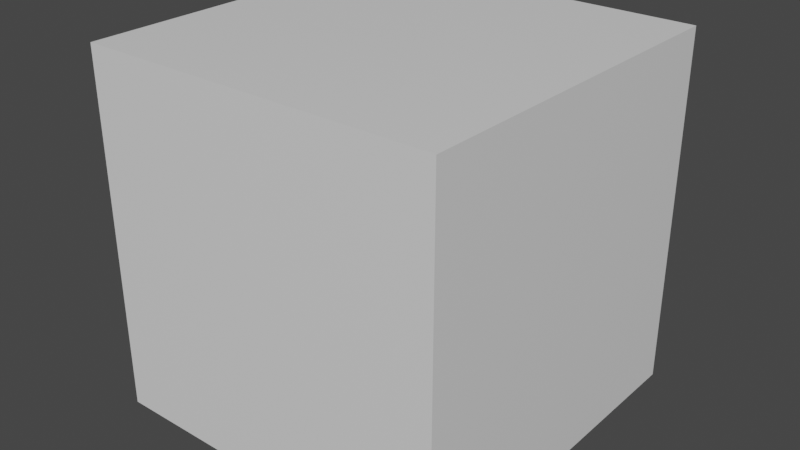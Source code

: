 # Source: slab_duplicateMe_star.blend  (saved by Blender 2.92.15; exported with 4.5.12 LTS)
import bpy
from mathutils import Matrix  # noqa: F401  (used for matrix-valued properties, if any)

bpy.ops.wm.read_factory_settings(use_empty=True)
scene = bpy.context.scene
scene.name = 'Scene'

# ---- collections
col_collection = bpy.data.collections.new('Collection'); scene.collection.children.link(col_collection)

# ---- materials (node trees are filled in below, after node groups)
mat_material = bpy.data.materials.new('Material')
mat_material.alpha_threshold = 0.0
mat_material.use_transparent_shadow = False
mat_material.line_color = (0.0, 0.0, 0.0, 1.0)

# ---- material node trees
mat_material.use_nodes = True; mat_material.node_tree.nodes.clear()
_N = mat_material.node_tree.nodes; _L = mat_material.node_tree.links
n0 = _N.new('ShaderNodeOutputMaterial'); n0.name = 'Material Output'; n0.location = (300, 300)
n1 = _N.new('ShaderNodeBsdfPrincipled'); n1.name = 'Principled BSDF'; n1.location = (10, 300)
n1.distribution = 'GGX'
n1.subsurface_method = 'BURLEY'
n1.inputs[2].default_value = 0.4
n1.inputs[3].default_value = 1.45
n1.inputs[27].default_value = (0.0, 0.0, 0.0, 1.0)
n1.inputs[28].default_value = 1.0
_L.new(n1.outputs[0], n0.inputs[0])
n0.is_active_output = True

# ---- world
world_world = bpy.data.worlds.new('World'); scene.world = world_world
world_world.use_nodes = True; world_world.node_tree.nodes.clear()
_N = world_world.node_tree.nodes; _L = world_world.node_tree.links
n0 = _N.new('ShaderNodeOutputWorld'); n0.name = 'World Output'; n0.location = (300, 300)
n1 = _N.new('ShaderNodeBackground'); n1.name = 'Background'; n1.location = (10, 300)
n1.inputs[0].default_value = (0.05088, 0.05088, 0.05088, 1.0)
_L.new(n1.outputs[0], n0.inputs[0])
n0.is_active_output = True
world_world.color = (0.05088, 0.05088, 0.05088)
world_world.use_sun_shadow = False
world_world.sun_shadow_jitter_overblur = 0.0

# ---- meshes
me_cube = bpy.data.meshes.new('Cube')
me_cube.from_pydata([(1.0, 1.0, 1.0), (1.0, 1.0, -1.0), (1.0, -1.0, 1.0), (1.0, -1.0, -1.0), (-1.0, 1.0, 1.0), (-1.0, 1.0, -1.0), (-1.0, -1.0, 1.0), (-1.0, -1.0, -1.0)], [], [(0, 4, 6, 2), (3, 2, 6, 7), (7, 6, 4, 5), (5, 1, 3, 7), (1, 0, 2, 3), (5, 4, 0, 1)])
_uv = me_cube.uv_layers.new(name='UVMap')
_uv.uv.foreach_set('vector', [0.625, 0.5, 0.875, 0.5, 0.875, 0.75, 0.625, 0.75, 0.375, 0.75, 0.625, 0.75, 0.625, 1.0, 0.375, 1.0, 0.375, 0.0, 0.625, 0.0, 0.625, 0.25, 0.375, 0.25, 0.125, 0.5, 0.375, 0.5, 0.375, 0.75, 0.125, 0.75, 0.375, 0.5, 0.625, 0.5, 0.625, 0.75, 0.375, 0.75, 0.375, 0.25, 0.625, 0.25, 0.625, 0.5, 0.375, 0.5])
me_cube.materials.append(mat_material)
me_cube.use_remesh_preserve_volume = False
me_cube.use_remesh_preserve_attributes = False
me_cube.use_mirror_vertex_groups = False
me_cube.update()

# ---- objects
ob_cube = bpy.data.objects.new('Cube', me_cube)

# ---- transforms, parenting, visibility, modifiers, constraints
ob_cube.location = (0.0, 0.0, 0.0)
ob_cube.lock_rotations_4d = False
ob_cube.empty_display_type = 'ARROWS'
ob_cube.lineart.crease_threshold = 0.0

# ---- collection membership
col_collection.objects.link(ob_cube)

# ---- scene / render settings (as saved in the file)
scene.frame_start = 1; scene.frame_end = 250; scene.frame_set(1)
scene.render.engine = 'BLENDER_EEVEE_NEXT'
scene.cycles.use_denoising = False
scene.cycles.samples = 128
scene.cycles.sampling_pattern = 'TABULATED_SOBOL'
scene.cycles.use_adaptive_sampling = False
scene.cycles.use_light_tree = False
scene.view_settings.view_transform = 'Filmic'
bpy.context.view_layer.update()

# ---- added for rendering (the .blend has no active camera and no usable light): camera, sun
cam_auto = bpy.data.cameras.new('AutoCamera')
cam_auto.lens = 50.0
cam_auto.sensor_width = 36.0
cam_auto.clip_end = 1000.0
ob_auto_camera = bpy.data.objects.new('AutoCamera', cam_auto)
scene.collection.objects.link(ob_auto_camera)
ob_auto_camera.location = (3.20507, -3.84609, 2.56406)
ob_auto_camera.rotation_euler = (1.09748, -7.21219e-08, 0.694738)
scene.camera = ob_auto_camera
light_auto_sun = bpy.data.lights.new('AutoSun', 'SUN')
light_auto_sun.energy = 3.0
light_auto_sun.angle = 0.0523599
ob_auto_sun = bpy.data.objects.new('AutoSun', light_auto_sun)
scene.collection.objects.link(ob_auto_sun)
ob_auto_sun.rotation_euler = (0.872665, 0.174533, 0.523599)
bpy.context.view_layer.update()
